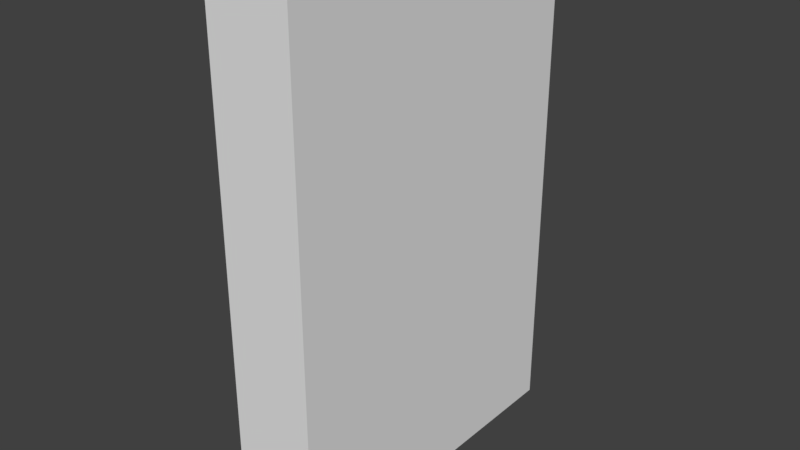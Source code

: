 # Source: SM_Basic_Wall_1.5x1x0.25.blend  (saved by Blender 2.77.0; exported with 4.5.12 LTS)
import bpy
from mathutils import Matrix  # noqa: F401  (used for matrix-valued properties, if any)

bpy.ops.wm.read_factory_settings(use_empty=True)
scene = bpy.context.scene
scene.name = 'Scene'

# ---- collections
col_collection_1 = bpy.data.collections.new('Collection 1'); scene.collection.children.link(col_collection_1)

# ---- world
world_world = bpy.data.worlds.new('World'); scene.world = world_world
world_world.color = (0.05088, 0.05088, 0.05088)
world_world.use_sun_shadow = False
world_world.sun_shadow_jitter_overblur = 0.0
world_world.cycles.sampling_method = 'MANUAL'

# ---- meshes
me_sm_basic_wall_1_5x1x0_25 = bpy.data.meshes.new('SM_Basic_Wall_1.5x1x0.25')
me_sm_basic_wall_1_5x1x0_25.from_pydata([(0.0, 0.0, 0.0), (-1.192e-07, 7.105e-15, 1.5), (0.25, -1.49e-08, 1.49e-08), (1.192e-07, 1.0, 0.0), (0.25, -1.49e-08, 1.5), (0.25, 1.0, 1.49e-08), (0.0, 1.0, 1.5), (0.25, 1.0, 1.5)], [], [(5, 3, 6, 7), (7, 6, 1, 4), (0, 3, 5, 2), (2, 5, 7, 4), (1, 0, 2, 4), (1, 6, 3, 0)])
me_sm_basic_wall_1_5x1x0_25.use_remesh_preserve_volume = False
me_sm_basic_wall_1_5x1x0_25.use_remesh_preserve_attributes = False
me_sm_basic_wall_1_5x1x0_25.use_mirror_vertex_groups = False
me_sm_basic_wall_1_5x1x0_25.update()

# ---- objects
ob_sm_basic_wall_1_5x1x0_25 = bpy.data.objects.new('SM_Basic_Wall_1.5x1x0.25', me_sm_basic_wall_1_5x1x0_25)

# ---- transforms, parenting, visibility, modifiers, constraints
ob_sm_basic_wall_1_5x1x0_25.location = (0.0, 0.0, 0.0)
ob_sm_basic_wall_1_5x1x0_25.lineart.crease_threshold = 0.0

# ---- collection membership
col_collection_1.objects.link(ob_sm_basic_wall_1_5x1x0_25)

# ---- scene / render settings (as saved in the file)
scene.frame_start = 1; scene.frame_end = 250; scene.frame_set(1)
scene.render.engine = 'BLENDER_EEVEE_NEXT'
scene.render.resolution_percentage = 50
scene.render.dither_intensity = 0.0
scene.cycles.use_denoising = False
scene.cycles.samples = 128
scene.cycles.sampling_pattern = 'TABULATED_SOBOL'
scene.cycles.light_sampling_threshold = 0.0
scene.cycles.use_adaptive_sampling = False
scene.cycles.use_light_tree = False
scene.cycles.blur_glossy = 0.0
scene.cycles.sample_clamp_indirect = 0.0
scene.view_settings.view_transform = 'Standard'
bpy.context.view_layer.update()

# ---- added for rendering (the .blend has no active camera and no usable light): camera, sun
cam_auto = bpy.data.cameras.new('AutoCamera')
cam_auto.lens = 50.0
cam_auto.sensor_width = 36.0
cam_auto.clip_end = 1000.0
ob_auto_camera = bpy.data.objects.new('AutoCamera', cam_auto)
scene.collection.objects.link(ob_auto_camera)
ob_auto_camera.location = (1.80893, -1.52072, 2.09715)
ob_auto_camera.rotation_euler = (1.09748, -7.21219e-08, 0.694738)
scene.camera = ob_auto_camera
light_auto_sun = bpy.data.lights.new('AutoSun', 'SUN')
light_auto_sun.energy = 3.0
light_auto_sun.angle = 0.0523599
ob_auto_sun = bpy.data.objects.new('AutoSun', light_auto_sun)
scene.collection.objects.link(ob_auto_sun)
ob_auto_sun.rotation_euler = (0.872665, 0.174533, 0.523599)
bpy.context.view_layer.update()
